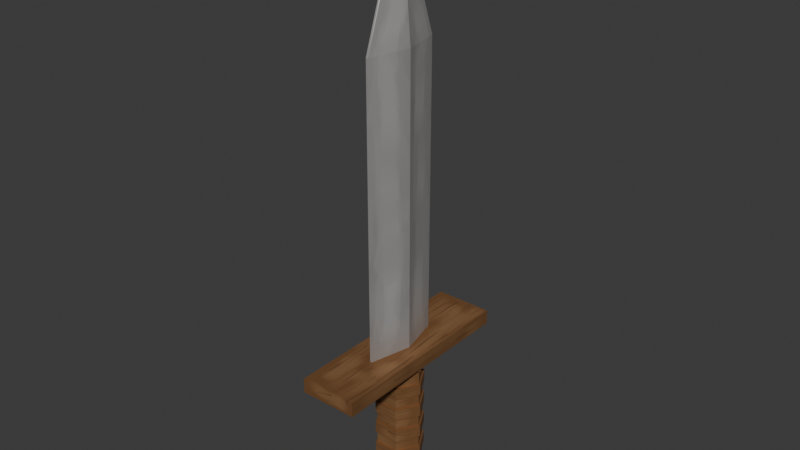 # Source: LowPolySword.blend  (saved by Blender 4.4.30; exported with 4.5.12 LTS)
import bpy
from mathutils import Matrix  # noqa: F401  (used for matrix-valued properties, if any)

bpy.ops.wm.read_factory_settings(use_empty=True)
scene = bpy.context.scene
scene.name = 'Scene'

# ---- collections
col_collection = bpy.data.collections.new('Collection'); scene.collection.children.link(col_collection)

# ---- images (referenced by path relative to the original .blend; pixels are not part of the script)
import os
ASSET_DIR = os.environ.get("B2B_ASSET_DIR", "")  # directory of the original .blend (textures are referenced by path, not embedded)
HERE = os.path.dirname(os.path.abspath(__file__))  # packed textures are extracted next to this script under _unpacked/

def load_image(name, relpath, width, height, colorspace="sRGB"):
    """Load a texture the original file referenced (path relative to the .blend, or extracted next to this script)."""
    p = next((c for c in (os.path.join(HERE, relpath), os.path.join(ASSET_DIR, relpath)) if relpath and os.path.exists(c)), "")
    if p:
        img = bpy.data.images.load(p, check_existing=True)
        img.name = name
    else:  # same state as the original file: an image datablock whose file is absent (Cycles renders it pink)
        img = bpy.data.images.new(name, width, height)
        img.source = "FILE"
        img.filepath = "//" + (relpath or name)
    img.colorspace_settings.name = colorspace
    return img
img_sword_png = load_image('sword.png', '_unpacked/sword.afa87d1e.png', 1024, 1024, 'sRGB')

# ---- materials (node trees are filled in below, after node groups)
mat_material = bpy.data.materials.new('Material')

# ---- material node trees
mat_material.use_nodes = True; mat_material.node_tree.nodes.clear()
_N = mat_material.node_tree.nodes; _L = mat_material.node_tree.links
n0 = _N.new('ShaderNodeBsdfPrincipled'); n0.name = 'Principled BSDF'; n0.location = (10, 300)
n0.inputs[1].default_value = 0.5
n1 = _N.new('ShaderNodeOutputMaterial'); n1.name = 'Material Output'; n1.location = (300, 300)
n2 = _N.new('ShaderNodeTexImage'); n2.name = 'Image Texture'; n2.location = (-310, 264)
n2.image = img_sword_png
_L.new(n0.outputs[0], n1.inputs[0])
_L.new(n2.outputs[0], n0.inputs[0])
n1.is_active_output = True

# ---- world
world_world = bpy.data.worlds.new('World'); scene.world = world_world
world_world.use_nodes = True; world_world.node_tree.nodes.clear()
_N = world_world.node_tree.nodes; _L = world_world.node_tree.links
n0 = _N.new('ShaderNodeOutputWorld'); n0.name = 'World Output'; n0.location = (300, 300)
n1 = _N.new('ShaderNodeBackground'); n1.name = 'Background'; n1.location = (10, 300)
n1.inputs[0].default_value = (0.05088, 0.05088, 0.05088, 1.0)
_L.new(n1.outputs[0], n0.inputs[0])
n0.is_active_output = True
world_world.color = (0.05088, 0.05088, 0.05088)
world_world.sun_shadow_jitter_overblur = 0.0

# ---- meshes
me_cube_002 = bpy.data.meshes.new('Cube.002')
me_cube_002.from_pydata([(-0.4029, -0.6978, -0.2532), (-0.4029, 0.6978, -0.2532), (0.4029, -0.6978, -0.2532), (0.4029, 0.6978, -0.2532), (-0.8058, 9.868e-17, -0.2532), (0.8058, 0.0, -0.2532), (-1.0, 0.0, -0.2532), (-1.0, -3.451, -0.2532), (1.0, 3.451, -0.2532), (-1.0, 3.451, -0.2532), (1.0, 0.0, -0.2532), (1.0, -3.451, -0.2532), (0.8058, 0.0, -4.349), (-0.8058, 9.868e-17, -4.349), (-0.4029, -0.6978, -4.349), (0.4029, 0.6978, -4.349), (-0.4029, 0.6978, -4.349), (0.4029, -0.6978, -4.349), (-1.0, 0.0, 0.2532), (-1.0, 3.451, 0.2532), (1.0, 3.451, 0.2532), (1.0, -3.451, 0.2532), (-1.0, -3.451, 0.2532), (1.0, 0.0, 0.2532), (0.4383, -0.7592, -0.2532), (-0.5329, 0.923, -4.913), (0.8767, 0.0, -0.2532), (-0.4383, 0.7592, -0.2532), (0.4383, 0.7592, -0.2532), (-0.4383, -0.7592, -0.2532), (-0.8767, 9.868e-17, -0.2532), (-1.066, 9.868e-17, -4.913), (-0.5329, -0.923, -4.913), (0.5329, 0.923, -4.913), (1.066, 0.0, -4.913), (0.5329, -0.923, -4.913), (-0.4029, 0.6978, -0.5675), (0.4029, 0.6978, -5.324), (0.8058, 0.0, -5.324), (-0.8058, 9.868e-17, -5.324), (-0.4029, -0.6978, -5.324), (-0.4029, 0.6978, -5.324), (0.4029, -0.6978, -5.324), (0.4029, -0.6978, -0.5675), (-0.4029, -0.6978, -0.5675), (-0.8058, 9.868e-17, -0.5675), (0.4029, 0.6978, -0.5675), (0.8058, 0.0, -0.5675), (-0.5329, 0.923, -4.584), (-0.3974, 0.6883, -4.349), (-0.7947, 9.868e-17, -4.349), (-1.066, 9.868e-17, -4.584), (-0.5329, -0.923, -4.584), (-0.3974, -0.6883, -4.349), (0.3974, 0.6883, -4.349), (0.5329, 0.923, -4.584), (0.7947, 0.0, -4.349), (1.066, 0.0, -4.584), (0.5329, -0.923, -4.584), (0.3974, -0.6883, -4.349), (0.5329, 0.923, -5.09), (0.3974, 0.6883, -5.324), (-0.3974, 0.6883, -5.324), (-0.5329, 0.923, -5.09), (-1.066, 9.868e-17, -5.09), (-0.7947, 9.868e-17, -5.324), (-0.3974, -0.6883, -5.324), (-0.5329, -0.923, -5.09), (1.066, 0.0, -5.09), (0.7947, 0.0, -5.324), (0.3974, -0.6883, -5.324), (0.5329, -0.923, -5.09), (0.8058, 0.0, -3.089), (0.8058, 0.0, -2.668), (0.8058, 0.0, -2.248), (0.8058, 0.0, -1.828), (0.8058, 0.0, -1.408), (0.8058, 0.0, -0.9877), (0.4383, 0.7592, -0.4873), (0.392, 0.679, -0.5675), (-0.4383, -0.7592, -0.4873), (-0.392, -0.679, -0.5675), (-0.392, 0.679, -0.5675), (-0.4383, 0.7592, -0.4873), (0.392, -0.679, -0.5675), (0.4383, -0.7592, -0.4873), (0.784, 0.0, -0.5675), (0.8767, 0.0, -0.4873), (-0.8767, 9.868e-17, -0.4873), (-0.784, 9.868e-17, -0.5675), (0.8058, 0.0, -3.509), (0.8058, 0.0, -3.929), (-0.8058, 9.868e-17, -0.9877), (-0.8058, 9.868e-17, -1.408), (-0.8058, 9.868e-17, -1.828), (-0.8058, 9.868e-17, -2.248), (-0.8058, 9.868e-17, -2.668), (-0.8058, 9.868e-17, -3.089), (-0.8058, 9.868e-17, -3.509), (-0.8058, 9.868e-17, -3.929), (0.4029, -0.6978, -0.9877), (0.4029, -0.6978, -1.408), (0.4029, -0.6978, -1.828), (0.4029, -0.6978, -2.248), (0.4029, -0.6978, -2.668), (0.4029, -0.6978, -3.089), (0.4029, -0.6978, -3.509), (0.4029, -0.6978, -3.929), (0.4029, 0.6978, -3.929), (0.4029, 0.6978, -3.509), (0.4029, 0.6978, -3.089), (0.4029, 0.6978, -2.668), (0.4029, 0.6978, -2.248), (0.4029, 0.6978, -1.828), (0.4029, 0.6978, -1.408), (0.4029, 0.6978, -0.9877), (-0.4029, -0.6978, -3.929), (-0.4029, -0.6978, -3.509), (-0.4029, -0.6978, -3.089), (-0.4029, -0.6978, -2.668), (-0.4029, -0.6978, -2.248), (-0.4029, -0.6978, -1.828), (-0.4029, -0.6978, -1.408), (-0.4029, -0.6978, -0.9877), (-0.4029, 0.6978, -3.929), (-0.4029, 0.6978, -3.509), (-0.4029, 0.6978, -3.089), (-0.4029, 0.6978, -2.668), (-0.4029, 0.6978, -2.248), (-0.4029, 0.6978, -1.828), (-0.4029, 0.6978, -1.408), (-0.4029, 0.6978, -0.9877), (0.8665, 3.991e-09, -1.828), (0.8665, -1.33e-09, -2.248), (0.4332, -0.7504, -0.9877), (0.4332, -0.7504, -1.408), (-0.8665, 9.868e-17, -2.668), (-0.8665, 9.868e-17, -3.089), (-0.8665, 9.868e-17, -0.9877), (-0.8665, 9.868e-17, -1.408), (0.8665, 1.33e-09, -0.9877), (0.8665, -1.33e-09, -1.408), (0.8665, 6.652e-09, -2.668), (0.8665, -3.991e-09, -3.089), (-0.8665, 9.868e-17, -3.509), (-0.8665, 9.868e-17, -3.929), (-0.8665, 9.868e-17, -1.828), (-0.8665, 9.868e-17, -2.248), (0.8665, 7.983e-09, -3.509), (0.8665, 3.991e-09, -3.929), (0.4332, -0.7504, -1.828), (0.4332, -0.7504, -2.248), (0.4332, -0.7504, -2.668), (0.4332, -0.7504, -3.089), (0.4332, -0.7504, -3.509), (0.4332, -0.7504, -3.929), (0.4332, 0.7504, -3.929), (0.4332, 0.7504, -3.509), (0.4332, 0.7504, -3.089), (0.4332, 0.7504, -2.668), (0.4332, 0.7504, -2.248), (0.4332, 0.7504, -1.828), (0.4332, 0.7504, -1.408), (0.4332, 0.7504, -0.9877), (-0.4332, -0.7504, -3.929), (-0.4332, -0.7504, -3.509), (-0.4332, -0.7504, -3.089), (-0.4332, -0.7504, -2.668), (-0.4332, -0.7504, -2.248), (-0.4332, -0.7504, -1.828), (-0.4332, -0.7504, -1.408), (-0.4332, -0.7504, -0.9877), (-0.4332, 0.7504, -3.929), (-0.4332, 0.7504, -3.509), (-0.4332, 0.7504, -3.089), (-0.4332, 0.7504, -2.668), (-0.4332, 0.7504, -2.248), (-0.4332, 0.7504, -1.828), (-0.4332, 0.7504, -1.408), (-0.4332, 0.7504, -0.9877), (0.3907, 0.0, 0.2532), (-0.03662, 1.431, 0.2532), (0.03662, 1.431, 0.2532), (0.03662, -1.431, 0.2532), (-0.03662, -1.431, 0.2532), (-0.3907, 0.0, 0.2532), (0.3907, 0.0, 10.29), (0.03662, -1.431, 10.29), (-0.03662, 1.431, 10.29), (-0.3907, 0.0, 10.29), (-0.03662, -1.431, 10.29), (0.03662, 1.431, 10.29), (0.04881, 0.0, 14.45), (0.004574, -0.03838, 14.45), (-0.004574, 0.03838, 14.45), (-0.04881, 0.0, 14.45), (-0.004574, -0.03838, 14.45), (0.004574, 0.03838, 14.45)], [], [(6, 18, 19, 9), (9, 19, 20, 8), (10, 23, 21, 11), (11, 21, 22, 7), (116, 99, 13, 14), (108, 91, 12, 15), (8, 20, 23, 10), (7, 22, 18, 6), (4, 0, 7, 6), (3, 1, 9, 8), (5, 3, 8, 10), (0, 2, 11, 7), (1, 4, 6, 9), (2, 5, 10, 11), (33, 34, 68, 60), (91, 107, 17, 12), (107, 116, 14, 17), (124, 108, 15, 16), (99, 124, 16, 13), (180, 182, 191, 186), (182, 181, 188, 191), (38, 37, 61, 69), (40, 42, 70, 66), (51, 48, 25, 31), (42, 38, 69, 70), (16, 15, 54, 49), (57, 58, 35, 34), (48, 55, 33, 25), (17, 14, 53, 59), (12, 17, 59, 56), (15, 12, 56, 54), (14, 13, 50, 53), (55, 57, 34, 33), (39, 40, 66, 65), (58, 52, 32, 35), (37, 41, 62, 61), (52, 51, 31, 32), (41, 39, 65, 62), (45, 36, 131, 92), (39, 38, 42, 40), (41, 37, 38, 39), (25, 33, 60, 63), (32, 31, 64, 67), (31, 25, 63, 64), (34, 35, 71, 68), (35, 32, 67, 71), (51, 52, 53, 50), (55, 48, 49, 54), (57, 55, 54, 56), (52, 58, 59, 53), (48, 51, 50, 49), (58, 57, 56, 59), (65, 66, 67, 64), (61, 62, 63, 60), (69, 61, 60, 68), (66, 70, 71, 67), (62, 65, 64, 63), (70, 69, 68, 71), (13, 16, 49, 50), (3, 5, 26, 28), (5, 2, 24, 26), (28, 26, 87, 78), (1, 3, 28, 27), (29, 30, 88, 80), (26, 24, 85, 87), (47, 46, 79, 86), (45, 44, 81, 89), (43, 47, 86, 84), (44, 43, 84, 81), (36, 45, 89, 82), (2, 0, 29, 24), (27, 28, 78, 83), (30, 27, 83, 88), (0, 4, 30, 29), (24, 29, 80, 85), (4, 1, 27, 30), (81, 84, 85, 80), (84, 86, 87, 85), (79, 82, 83, 78), (86, 79, 78, 87), (89, 81, 80, 88), (82, 89, 88, 83), (46, 36, 82, 79), (123, 92, 138, 171), (93, 130, 129, 94), (110, 126, 174, 158), (95, 128, 127, 96), (75, 102, 150, 132), (97, 126, 125, 98), (91, 108, 156, 149), (36, 46, 115, 131), (127, 111, 159, 175), (130, 114, 113, 129), (101, 76, 141, 135), (128, 112, 111, 127), (109, 90, 148, 157), (126, 110, 109, 125), (112, 128, 176, 160), (43, 44, 123, 100), (77, 100, 134, 140), (101, 122, 121, 102), (72, 110, 158, 143), (103, 120, 119, 104), (129, 113, 161, 177), (105, 118, 117, 106), (116, 107, 155, 164), (47, 43, 100, 77), (111, 73, 142, 159), (76, 101, 102, 75), (114, 130, 178, 162), (74, 103, 104, 73), (106, 117, 165, 154), (72, 105, 106, 90), (74, 112, 160, 133), (46, 47, 77, 115), (131, 115, 163, 179), (114, 76, 75, 113), (118, 105, 153, 166), (112, 74, 73, 111), (113, 75, 132, 161), (110, 72, 90, 109), (124, 99, 145, 172), (44, 45, 92, 123), (99, 116, 164, 145), (122, 93, 94, 121), (104, 119, 167, 152), (120, 95, 96, 119), (76, 114, 162, 141), (118, 97, 98, 117), (98, 125, 173, 144), (138, 179, 178, 139), (146, 177, 176, 147), (136, 175, 174, 137), (144, 173, 172, 145), (179, 163, 162, 178), (177, 161, 160, 176), (175, 159, 158, 174), (173, 157, 156, 172), (134, 171, 170, 135), (150, 169, 168, 151), (152, 167, 166, 153), (154, 165, 164, 155), (140, 134, 135, 141), (132, 150, 151, 133), (142, 152, 153, 143), (148, 154, 155, 149), (163, 140, 141, 162), (161, 132, 133, 160), (159, 142, 143, 158), (157, 148, 149, 156), (171, 138, 139, 170), (169, 146, 147, 168), (167, 136, 137, 166), (165, 144, 145, 164), (92, 131, 179, 138), (103, 74, 133, 151), (125, 109, 157, 173), (93, 122, 170, 139), (130, 93, 139, 178), (73, 104, 152, 142), (108, 124, 172, 156), (121, 94, 146, 169), (94, 129, 177, 146), (105, 72, 143, 153), (100, 123, 171, 134), (95, 120, 168, 147), (128, 95, 147, 176), (90, 106, 154, 148), (122, 101, 135, 170), (119, 96, 136, 167), (96, 127, 175, 136), (107, 91, 149, 155), (102, 121, 169, 150), (97, 118, 166, 137), (126, 97, 137, 174), (115, 77, 140, 163), (120, 103, 151, 168), (117, 98, 144, 165), (181, 182, 20, 19), (183, 184, 22, 21), (180, 183, 21, 23), (185, 181, 19, 18), (184, 185, 18, 22), (182, 180, 23, 20), (186, 191, 197, 192), (190, 187, 193, 196), (185, 184, 190, 189), (184, 183, 187, 190), (183, 180, 186, 187), (181, 185, 189, 188), (195, 196, 193, 192), (194, 195, 192, 197), (189, 190, 196, 195), (187, 186, 192, 193), (191, 188, 194, 197), (188, 189, 195, 194)])
_uv = me_cube_002.uv_layers.new(name='UVMap')
_uv.uv.foreach_set('vector', [0.6666, 0.2875, 0.6341, 0.2875, 0.6366, 0.06617, 0.6691, 0.06661, 0.637, 0.03346, 0.6366, 0.06617, 0.5074, 0.06456, 0.5078, 0.03185, 0.4727, 0.2872, 0.5054, 0.2873, 0.5055, 0.5115, 0.4727, 0.5115, 0.5056, 0.5446, 0.5055, 0.5115, 0.6364, 0.5112, 0.6365, 0.5444, 0.5213, 0.6887, 0.4648, 0.681, 0.4687, 0.6506, 0.5212, 0.6566, 0.7466, 0.6862, 0.6907, 0.6782, 0.6951, 0.6482, 0.7468, 0.6547, 0.4747, 0.06427, 0.5074, 0.06456, 0.5054, 0.2873, 0.4727, 0.2872, 0.6693, 0.5109, 0.6364, 0.5112, 0.6341, 0.2875, 0.6666, 0.2875, 0.6766, 0.2873, 0.7085, 0.3362, 0.6693, 0.5109, 0.6666, 0.2875, 0.7518, 0.2485, 0.704, 0.2439, 0.6691, 0.06661, 0.7843, 0.0635, 0.7883, 0.2951, 0.7518, 0.2485, 0.7843, 0.0635, 0.7988, 0.295, 0.7085, 0.3362, 0.7564, 0.3361, 0.7778, 0.5147, 0.6693, 0.5109, 0.704, 0.2439, 0.6766, 0.2873, 0.6666, 0.2875, 0.6691, 0.06661, 0.7564, 0.3361, 0.7883, 0.2951, 0.7988, 0.295, 0.7778, 0.5147, 0.7497, 0.613, 0.6913, 0.6096, 0.6923, 0.5989, 0.75, 0.6028, 0.6382, 0.6782, 0.579, 0.6859, 0.5782, 0.6567, 0.6349, 0.6523, 0.579, 0.6859, 0.5213, 0.6887, 0.5212, 0.6566, 0.5782, 0.6567, 0.8042, 0.685, 0.7466, 0.6862, 0.7468, 0.6547, 0.8032, 0.6555, 0.8619, 0.6754, 0.8042, 0.685, 0.8032, 0.6555, 0.8585, 0.6509, 0.0001806, 0.00365, 0.1098, 0.0009695, 0.124, 0.709, 0.01843, 0.7498, 0.1098, 0.0009695, 0.1152, 0.0008604, 0.1292, 0.7081, 0.124, 0.709, 0.6982, 0.585, 0.7519, 0.5821, 0.7519, 0.5827, 0.6985, 0.5855, 0.5254, 0.5825, 0.584, 0.5821, 0.584, 0.5827, 0.5255, 0.5832, 0.8638, 0.6373, 0.8056, 0.6344, 0.8061, 0.6154, 0.865, 0.6178, 0.584, 0.5821, 0.6354, 0.5872, 0.635, 0.5878, 0.584, 0.5827, 0.8032, 0.6555, 0.7468, 0.6547, 0.7469, 0.6542, 0.8032, 0.6548, 0.6404, 0.6383, 0.5806, 0.6353, 0.5811, 0.6159, 0.6415, 0.6183, 0.8056, 0.6344, 0.7494, 0.6311, 0.7497, 0.613, 0.8061, 0.6154, 0.5782, 0.6567, 0.5212, 0.6566, 0.5212, 0.656, 0.5782, 0.6559, 0.6349, 0.6523, 0.5782, 0.6567, 0.5782, 0.6559, 0.6346, 0.6518, 0.7468, 0.6547, 0.6951, 0.6482, 0.6957, 0.6475, 0.7469, 0.6542, 0.5212, 0.6566, 0.4687, 0.6506, 0.4693, 0.6499, 0.5212, 0.656, 0.7494, 0.6311, 0.6897, 0.6271, 0.6913, 0.6096, 0.7497, 0.613, 0.4709, 0.5863, 0.5254, 0.5825, 0.5255, 0.5832, 0.4712, 0.5868, 0.5806, 0.6353, 0.5235, 0.6325, 0.5236, 0.6141, 0.5811, 0.6159, 0.7519, 0.5821, 0.8092, 0.5823, 0.8092, 0.5829, 0.7519, 0.5827, 0.5235, 0.6325, 0.4629, 0.6293, 0.4643, 0.6114, 0.5236, 0.6141, 0.8092, 0.5823, 0.8591, 0.5876, 0.8587, 0.5882, 0.8092, 0.5829, 0.8647, 0.9702, 0.8099, 0.9614, 0.8103, 0.9299, 0.8696, 0.9369, 0.9327, 0.1353, 0.9327, 0.02033, 0.9824, 0.04907, 0.9824, 0.1065, 0.8829, 0.1065, 0.8829, 0.04907, 0.9327, 0.02033, 0.9327, 0.1353, 0.8061, 0.6154, 0.7497, 0.613, 0.75, 0.6028, 0.8064, 0.6057, 0.5236, 0.6141, 0.4643, 0.6114, 0.465, 0.6006, 0.5238, 0.6037, 0.865, 0.6178, 0.8061, 0.6154, 0.8064, 0.6057, 0.8655, 0.6082, 0.6415, 0.6183, 0.5811, 0.6159, 0.5814, 0.6061, 0.642, 0.6084, 0.5811, 0.6159, 0.5236, 0.6141, 0.5238, 0.6037, 0.5814, 0.6061, 0.4629, 0.6293, 0.5235, 0.6325, 0.5212, 0.656, 0.4693, 0.6499, 0.7494, 0.6311, 0.8056, 0.6344, 0.8032, 0.6548, 0.7469, 0.6542, 0.6897, 0.6271, 0.7494, 0.6311, 0.7469, 0.6542, 0.6957, 0.6475, 0.5235, 0.6325, 0.5806, 0.6353, 0.5782, 0.6559, 0.5212, 0.656, 0.8056, 0.6344, 0.8638, 0.6373, 0.8582, 0.6504, 0.8032, 0.6548, 0.5806, 0.6353, 0.6404, 0.6383, 0.6346, 0.6518, 0.5782, 0.6559, 0.4712, 0.5868, 0.5255, 0.5832, 0.5238, 0.6037, 0.465, 0.6006, 0.7519, 0.5827, 0.8092, 0.5829, 0.8064, 0.6057, 0.75, 0.6028, 0.6985, 0.5855, 0.7519, 0.5827, 0.75, 0.6028, 0.6923, 0.5989, 0.5255, 0.5832, 0.584, 0.5827, 0.5814, 0.6061, 0.5238, 0.6037, 0.8092, 0.5829, 0.8587, 0.5882, 0.8655, 0.6082, 0.8064, 0.6057, 0.584, 0.5827, 0.635, 0.5878, 0.642, 0.6084, 0.5814, 0.6061, 0.8585, 0.6509, 0.8032, 0.6555, 0.8032, 0.6548, 0.8582, 0.6504, 0.7518, 0.2485, 0.7883, 0.2951, 0.781, 0.2955, 0.7497, 0.2529, 0.7883, 0.2951, 0.7564, 0.3361, 0.7551, 0.3335, 0.781, 0.2955, 0.7549, 0.9853, 0.6975, 0.9915, 0.6958, 0.9744, 0.754, 0.9694, 0.704, 0.2439, 0.7518, 0.2485, 0.7497, 0.2529, 0.7054, 0.2466, 0.5241, 0.985, 0.4677, 0.9903, 0.4663, 0.9735, 0.5235, 0.9694, 0.6295, 0.9944, 0.5763, 0.9866, 0.5775, 0.9723, 0.6316, 0.9802, 0.6966, 0.967, 0.7539, 0.9607, 0.7539, 0.9622, 0.6977, 0.9685, 0.4671, 0.9662, 0.5235, 0.9609, 0.5236, 0.9623, 0.4681, 0.9677, 0.5784, 0.9629, 0.631, 0.9735, 0.6302, 0.9743, 0.5782, 0.964, 0.5235, 0.9609, 0.5784, 0.9629, 0.5782, 0.964, 0.5236, 0.9623, 0.8099, 0.9614, 0.8647, 0.9702, 0.864, 0.9711, 0.8098, 0.9626, 0.7564, 0.3361, 0.7085, 0.3362, 0.7106, 0.3317, 0.7551, 0.3335, 0.8086, 0.9859, 0.7549, 0.9853, 0.754, 0.9694, 0.8093, 0.9711, 0.864, 0.9919, 0.8086, 0.9859, 0.8093, 0.9711, 0.8656, 0.9771, 0.7085, 0.3362, 0.6766, 0.2873, 0.6834, 0.2869, 0.7106, 0.3317, 0.5763, 0.9866, 0.5241, 0.985, 0.5235, 0.9694, 0.5775, 0.9723, 0.6766, 0.2873, 0.704, 0.2439, 0.7054, 0.2466, 0.6834, 0.2869, 0.5236, 0.9623, 0.5782, 0.964, 0.5775, 0.9723, 0.5235, 0.9694, 0.5782, 0.964, 0.6302, 0.9743, 0.6316, 0.9802, 0.5775, 0.9723, 0.7539, 0.9622, 0.8098, 0.9626, 0.8093, 0.9711, 0.754, 0.9694, 0.6977, 0.9685, 0.7539, 0.9622, 0.754, 0.9694, 0.6958, 0.9744, 0.4681, 0.9677, 0.5236, 0.9623, 0.5235, 0.9694, 0.4663, 0.9735, 0.8098, 0.9626, 0.864, 0.9711, 0.8656, 0.9771, 0.8093, 0.9711, 0.7539, 0.9607, 0.8099, 0.9614, 0.8098, 0.9626, 0.7539, 0.9622, 0.5231, 0.9318, 0.4633, 0.9399, 0.4609, 0.9369, 0.5229, 0.9276, 0.8713, 0.8911, 0.8099, 0.893, 0.81, 0.861, 0.8713, 0.8645, 0.7462, 0.7545, 0.8069, 0.7526, 0.807, 0.7569, 0.7462, 0.758, 0.8704, 0.8177, 0.8088, 0.8229, 0.8084, 0.7903, 0.8695, 0.7921, 0.6415, 0.8701, 0.5805, 0.8638, 0.5807, 0.8603, 0.6446, 0.8657, 0.8675, 0.7461, 0.8069, 0.7526, 0.8061, 0.7208, 0.8659, 0.7206, 0.6907, 0.6782, 0.7466, 0.6862, 0.7464, 0.6896, 0.6876, 0.6822, 0.8099, 0.9614, 0.7539, 0.9607, 0.7529, 0.9313, 0.8103, 0.9299, 0.8084, 0.7903, 0.7491, 0.792, 0.749, 0.7877, 0.8085, 0.7868, 0.8099, 0.893, 0.7493, 0.8951, 0.7507, 0.8627, 0.81, 0.861, 0.5793, 0.8961, 0.6412, 0.8961, 0.6433, 0.8995, 0.5792, 0.9004, 0.8088, 0.8229, 0.7473, 0.8251, 0.7491, 0.792, 0.8084, 0.7903, 0.7485, 0.7222, 0.6872, 0.7247, 0.6843, 0.7201, 0.7485, 0.718, 0.8069, 0.7526, 0.7462, 0.7545, 0.7485, 0.7222, 0.8061, 0.7208, 0.7473, 0.8251, 0.8088, 0.8229, 0.8089, 0.8273, 0.7473, 0.8286, 0.5784, 0.9629, 0.5235, 0.9609, 0.5231, 0.9318, 0.5802, 0.9319, 0.6367, 0.9421, 0.5802, 0.9319, 0.5805, 0.9285, 0.6399, 0.9381, 0.5793, 0.8961, 0.5202, 0.8957, 0.5204, 0.8642, 0.5805, 0.8638, 0.6873, 0.7498, 0.7462, 0.7545, 0.7462, 0.758, 0.6843, 0.7541, 0.581, 0.8257, 0.5205, 0.8264, 0.5208, 0.7941, 0.5813, 0.7929, 0.81, 0.861, 0.7507, 0.8627, 0.7504, 0.8583, 0.8101, 0.8574, 0.5809, 0.7549, 0.5209, 0.7563, 0.5213, 0.7247, 0.5804, 0.7227, 0.5213, 0.6887, 0.579, 0.6859, 0.5793, 0.6901, 0.5212, 0.6921, 0.631, 0.9735, 0.5784, 0.9629, 0.5802, 0.9319, 0.6367, 0.9421, 0.7491, 0.792, 0.6867, 0.7972, 0.6836, 0.7927, 0.749, 0.7877, 0.6412, 0.8961, 0.5793, 0.8961, 0.5805, 0.8638, 0.6415, 0.8701, 0.7493, 0.8951, 0.8099, 0.893, 0.81, 0.8974, 0.7493, 0.8986, 0.643, 0.822, 0.581, 0.8257, 0.5813, 0.7929, 0.642, 0.7967, 0.5804, 0.7227, 0.5213, 0.7247, 0.5211, 0.7205, 0.5803, 0.7192, 0.6418, 0.7491, 0.5809, 0.7549, 0.5804, 0.7227, 0.6399, 0.724, 0.6878, 0.8223, 0.7473, 0.8251, 0.7473, 0.8286, 0.685, 0.8268, 0.7539, 0.9607, 0.6966, 0.967, 0.6926, 0.9401, 0.7529, 0.9313, 0.8103, 0.9299, 0.7529, 0.9313, 0.7526, 0.9271, 0.8105, 0.9265, 0.7493, 0.8951, 0.69, 0.8947, 0.6882, 0.8687, 0.7507, 0.8627, 0.5209, 0.7563, 0.5809, 0.7549, 0.581, 0.7591, 0.5208, 0.7599, 0.7473, 0.8251, 0.6878, 0.8223, 0.6867, 0.7972, 0.7491, 0.792, 0.7507, 0.8627, 0.6882, 0.8687, 0.6858, 0.8655, 0.7504, 0.8583, 0.7462, 0.7545, 0.6873, 0.7498, 0.6872, 0.7247, 0.7485, 0.7222, 0.8042, 0.685, 0.8619, 0.6754, 0.8652, 0.6795, 0.8044, 0.6891, 0.5235, 0.9609, 0.4671, 0.9662, 0.4633, 0.9399, 0.5231, 0.9318, 0.4648, 0.681, 0.5213, 0.6887, 0.5212, 0.6921, 0.4617, 0.685, 0.5202, 0.8957, 0.4612, 0.8939, 0.4598, 0.8683, 0.5204, 0.8642, 0.5813, 0.7929, 0.5208, 0.7941, 0.5207, 0.7898, 0.5814, 0.7893, 0.5205, 0.8264, 0.4604, 0.8223, 0.4597, 0.7971, 0.5208, 0.7941, 0.69, 0.8947, 0.7493, 0.8951, 0.7493, 0.8986, 0.6881, 0.898, 0.5209, 0.7563, 0.4612, 0.7513, 0.4611, 0.7261, 0.5213, 0.7247, 0.8659, 0.7206, 0.8061, 0.7208, 0.8061, 0.7174, 0.8678, 0.7173, 0.872, 0.9338, 0.8105, 0.9265, 0.81, 0.8974, 0.8735, 0.8944, 0.8735, 0.8613, 0.8101, 0.8574, 0.8089, 0.8273, 0.8735, 0.8222, 0.8716, 0.7888, 0.8085, 0.7868, 0.807, 0.7569, 0.8707, 0.7504, 0.8678, 0.7173, 0.8061, 0.7174, 0.8044, 0.6891, 0.8652, 0.6795, 0.8105, 0.9265, 0.7526, 0.9271, 0.7493, 0.8986, 0.81, 0.8974, 0.8101, 0.8574, 0.7504, 0.8583, 0.7473, 0.8286, 0.8089, 0.8273, 0.8085, 0.7868, 0.749, 0.7877, 0.7462, 0.758, 0.807, 0.7569, 0.8061, 0.7174, 0.7485, 0.718, 0.7464, 0.6896, 0.8044, 0.6891, 0.5805, 0.9285, 0.5229, 0.9276, 0.5201, 0.8991, 0.5792, 0.9004, 0.5807, 0.8603, 0.5203, 0.8599, 0.5204, 0.83, 0.5811, 0.83, 0.5814, 0.7893, 0.5207, 0.7898, 0.5208, 0.7599, 0.581, 0.7591, 0.5803, 0.7192, 0.5211, 0.7205, 0.5212, 0.6921, 0.5793, 0.6901, 0.6399, 0.9381, 0.5805, 0.9285, 0.5792, 0.9004, 0.6433, 0.8995, 0.6446, 0.8657, 0.5807, 0.8603, 0.5811, 0.83, 0.646, 0.8266, 0.645, 0.7922, 0.5814, 0.7893, 0.581, 0.7591, 0.6449, 0.7535, 0.6426, 0.7195, 0.5803, 0.7192, 0.5793, 0.6901, 0.6406, 0.6812, 0.7526, 0.9271, 0.6901, 0.937, 0.6881, 0.898, 0.7493, 0.8986, 0.7504, 0.8583, 0.6858, 0.8655, 0.685, 0.8268, 0.7473, 0.8286, 0.749, 0.7877, 0.6836, 0.7927, 0.6843, 0.7541, 0.7462, 0.758, 0.7485, 0.718, 0.6843, 0.7201, 0.6876, 0.6822, 0.7464, 0.6896, 0.5229, 0.9276, 0.4609, 0.9369, 0.4585, 0.8983, 0.5201, 0.8991, 0.5203, 0.8599, 0.4575, 0.8651, 0.4575, 0.8268, 0.5204, 0.83, 0.5207, 0.7898, 0.4575, 0.7939, 0.4582, 0.7557, 0.5208, 0.7599, 0.5211, 0.7205, 0.459, 0.7228, 0.4617, 0.685, 0.5212, 0.6921, 0.8696, 0.9369, 0.8103, 0.9299, 0.8105, 0.9265, 0.872, 0.9338, 0.581, 0.8257, 0.643, 0.822, 0.646, 0.8266, 0.5811, 0.83, 0.8061, 0.7208, 0.7485, 0.7222, 0.7485, 0.718, 0.8061, 0.7174, 0.4612, 0.8939, 0.5202, 0.8957, 0.5201, 0.8991, 0.4585, 0.8983, 0.8099, 0.893, 0.8713, 0.8911, 0.8735, 0.8944, 0.81, 0.8974, 0.642, 0.7967, 0.5813, 0.7929, 0.5814, 0.7893, 0.645, 0.7922, 0.7466, 0.6862, 0.8042, 0.685, 0.8044, 0.6891, 0.7464, 0.6896, 0.5204, 0.8642, 0.4598, 0.8683, 0.4575, 0.8651, 0.5203, 0.8599, 0.8713, 0.8645, 0.81, 0.861, 0.8101, 0.8574, 0.8735, 0.8613, 0.5809, 0.7549, 0.6418, 0.7491, 0.6449, 0.7535, 0.581, 0.7591, 0.5802, 0.9319, 0.5231, 0.9318, 0.5229, 0.9276, 0.5805, 0.9285, 0.4604, 0.8223, 0.5205, 0.8264, 0.5204, 0.83, 0.4575, 0.8268, 0.8088, 0.8229, 0.8704, 0.8177, 0.8735, 0.8222, 0.8089, 0.8273, 0.6399, 0.724, 0.5804, 0.7227, 0.5803, 0.7192, 0.6426, 0.7195, 0.5202, 0.8957, 0.5793, 0.8961, 0.5792, 0.9004, 0.5201, 0.8991, 0.5208, 0.7941, 0.4597, 0.7971, 0.4575, 0.7939, 0.5207, 0.7898, 0.8695, 0.7921, 0.8084, 0.7903, 0.8085, 0.7868, 0.8716, 0.7888, 0.579, 0.6859, 0.6382, 0.6782, 0.6406, 0.6812, 0.5793, 0.6901, 0.5805, 0.8638, 0.5204, 0.8642, 0.5203, 0.8599, 0.5807, 0.8603, 0.4612, 0.7513, 0.5209, 0.7563, 0.5208, 0.7599, 0.4582, 0.7557, 0.8069, 0.7526, 0.8675, 0.7461, 0.8707, 0.7504, 0.807, 0.7569, 0.7529, 0.9313, 0.6926, 0.9401, 0.6901, 0.937, 0.7526, 0.9271, 0.5205, 0.8264, 0.581, 0.8257, 0.5811, 0.83, 0.5204, 0.83, 0.5213, 0.7247, 0.4611, 0.7261, 0.459, 0.7228, 0.5211, 0.7205, 0.573, 0.1955, 0.5683, 0.1954, 0.5074, 0.06456, 0.6366, 0.06617, 0.5679, 0.38, 0.5726, 0.3799, 0.6364, 0.5112, 0.5055, 0.5115, 0.5448, 0.2874, 0.5679, 0.38, 0.5055, 0.5115, 0.5054, 0.2873, 0.5951, 0.2875, 0.573, 0.1955, 0.6366, 0.06617, 0.6341, 0.2875, 0.5726, 0.3799, 0.5951, 0.2875, 0.6341, 0.2875, 0.6364, 0.5112, 0.5683, 0.1954, 0.5448, 0.2874, 0.5054, 0.2873, 0.5074, 0.06456, 0.01843, 0.7498, 0.124, 0.709, 0.222, 0.9816, 0.2194, 0.9851, 0.3237, 0.708, 0.3288, 0.709, 0.2311, 0.9816, 0.2305, 0.9813, 0.2262, 0.0001806, 0.3371, 0.0007515, 0.3237, 0.708, 0.2265, 0.7057, 0.3371, 0.0007515, 0.3425, 0.000856, 0.3288, 0.709, 0.3237, 0.708, 0.3425, 0.000856, 0.4521, 0.003448, 0.4345, 0.7496, 0.3288, 0.709, 0.1152, 0.0008604, 0.2262, 0.0001806, 0.2265, 0.7057, 0.1292, 0.7081, 0.2266, 0.9826, 0.2305, 0.9813, 0.2311, 0.9816, 0.2337, 0.9851, 0.2226, 0.9813, 0.2266, 0.9826, 0.2194, 0.9851, 0.222, 0.9816, 0.2265, 0.7057, 0.3237, 0.708, 0.2305, 0.9813, 0.2266, 0.9826, 0.3288, 0.709, 0.4345, 0.7496, 0.2337, 0.9851, 0.2311, 0.9816, 0.124, 0.709, 0.1292, 0.7081, 0.2226, 0.9813, 0.222, 0.9816, 0.1292, 0.7081, 0.2265, 0.7057, 0.2266, 0.9826, 0.2226, 0.9813])
me_cube_002.materials.append(mat_material)
me_cube_002.update()

# ---- objects
ob_cube = bpy.data.objects.new('Cube', me_cube_002)

# ---- transforms, parenting, visibility, modifiers, constraints
ob_cube.location = (0.0, 0.0, 0.0)

# ---- collection membership
col_collection.objects.link(ob_cube)

# ---- scene / render settings (as saved in the file)
scene.frame_start = 1; scene.frame_end = 250; scene.frame_set(1)
scene.render.engine = 'BLENDER_EEVEE_NEXT'
bpy.context.view_layer.update()

# ---- added for rendering (the .blend has no active camera and no usable light): camera, sun
cam_auto = bpy.data.cameras.new('AutoCamera')
cam_auto.lens = 50.0
cam_auto.sensor_width = 36.0
cam_auto.clip_end = 1000.0
ob_auto_camera = bpy.data.objects.new('AutoCamera', cam_auto)
scene.collection.objects.link(ob_auto_camera)
ob_auto_camera.location = (19.4828, -23.3794, 20.1515)
ob_auto_camera.rotation_euler = (1.09748, -7.21219e-08, 0.694738)
scene.camera = ob_auto_camera
light_auto_sun = bpy.data.lights.new('AutoSun', 'SUN')
light_auto_sun.energy = 3.0
light_auto_sun.angle = 0.0523599
ob_auto_sun = bpy.data.objects.new('AutoSun', light_auto_sun)
scene.collection.objects.link(ob_auto_sun)
ob_auto_sun.rotation_euler = (0.872665, 0.174533, 0.523599)
bpy.context.view_layer.update()
